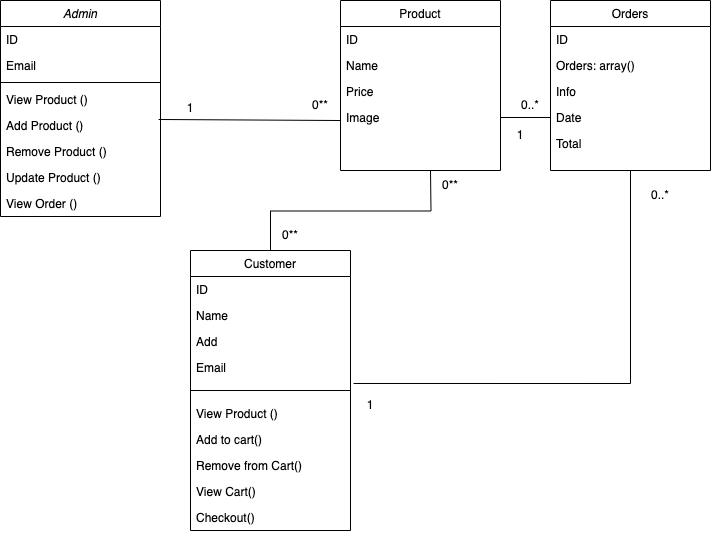

The diagram above was exported from draw.io. Its source (the exported page's mxGraphModel, read from the mxfile embedded in the PNG):
<mxGraphModel dx="904" dy="485" grid="1" gridSize="10" guides="1" tooltips="1" connect="1" arrows="1" fold="1" page="1" pageScale="1" pageWidth="827" pageHeight="1169" math="0" shadow="0">
  <root>
    <mxCell id="WIyWlLk6GJQsqaUBKTNV-0" />
    <mxCell id="WIyWlLk6GJQsqaUBKTNV-1" parent="WIyWlLk6GJQsqaUBKTNV-0" />
    <mxCell id="zkfFHV4jXpPFQw0GAbJ--0" value="Admin" style="swimlane;fontStyle=2;align=center;verticalAlign=top;childLayout=stackLayout;horizontal=1;startSize=26;horizontalStack=0;resizeParent=1;resizeLast=0;collapsible=1;marginBottom=0;rounded=0;shadow=0;strokeWidth=1;" parent="WIyWlLk6GJQsqaUBKTNV-1" vertex="1">
      <mxGeometry x="90" y="120" width="160" height="216" as="geometry">
        <mxRectangle x="230" y="140" width="160" height="26" as="alternateBounds" />
      </mxGeometry>
    </mxCell>
    <mxCell id="zkfFHV4jXpPFQw0GAbJ--1" value="ID " style="text;align=left;verticalAlign=top;spacingLeft=4;spacingRight=4;overflow=hidden;rotatable=0;points=[[0,0.5],[1,0.5]];portConstraint=eastwest;" parent="zkfFHV4jXpPFQw0GAbJ--0" vertex="1">
      <mxGeometry y="26" width="160" height="26" as="geometry" />
    </mxCell>
    <mxCell id="zkfFHV4jXpPFQw0GAbJ--2" value="Email" style="text;align=left;verticalAlign=top;spacingLeft=4;spacingRight=4;overflow=hidden;rotatable=0;points=[[0,0.5],[1,0.5]];portConstraint=eastwest;rounded=0;shadow=0;html=0;" parent="zkfFHV4jXpPFQw0GAbJ--0" vertex="1">
      <mxGeometry y="52" width="160" height="26" as="geometry" />
    </mxCell>
    <mxCell id="zkfFHV4jXpPFQw0GAbJ--4" value="" style="line;html=1;strokeWidth=1;align=left;verticalAlign=middle;spacingTop=-1;spacingLeft=3;spacingRight=3;rotatable=0;labelPosition=right;points=[];portConstraint=eastwest;" parent="zkfFHV4jXpPFQw0GAbJ--0" vertex="1">
      <mxGeometry y="78" width="160" height="8" as="geometry" />
    </mxCell>
    <mxCell id="zkfFHV4jXpPFQw0GAbJ--5" value="View Product ()" style="text;align=left;verticalAlign=top;spacingLeft=4;spacingRight=4;overflow=hidden;rotatable=0;points=[[0,0.5],[1,0.5]];portConstraint=eastwest;" parent="zkfFHV4jXpPFQw0GAbJ--0" vertex="1">
      <mxGeometry y="86" width="160" height="26" as="geometry" />
    </mxCell>
    <mxCell id="NPL8Y1NmfixaTlsBjapG-1" value="Add Product ()" style="text;align=left;verticalAlign=top;spacingLeft=4;spacingRight=4;overflow=hidden;rotatable=0;points=[[0,0.5],[1,0.5]];portConstraint=eastwest;" vertex="1" parent="zkfFHV4jXpPFQw0GAbJ--0">
      <mxGeometry y="112" width="160" height="26" as="geometry" />
    </mxCell>
    <mxCell id="NPL8Y1NmfixaTlsBjapG-2" value="Remove Product ()" style="text;align=left;verticalAlign=top;spacingLeft=4;spacingRight=4;overflow=hidden;rotatable=0;points=[[0,0.5],[1,0.5]];portConstraint=eastwest;" vertex="1" parent="zkfFHV4jXpPFQw0GAbJ--0">
      <mxGeometry y="138" width="160" height="26" as="geometry" />
    </mxCell>
    <mxCell id="NPL8Y1NmfixaTlsBjapG-3" value="Update Product ()" style="text;align=left;verticalAlign=top;spacingLeft=4;spacingRight=4;overflow=hidden;rotatable=0;points=[[0,0.5],[1,0.5]];portConstraint=eastwest;" vertex="1" parent="zkfFHV4jXpPFQw0GAbJ--0">
      <mxGeometry y="164" width="160" height="26" as="geometry" />
    </mxCell>
    <mxCell id="NPL8Y1NmfixaTlsBjapG-4" value="View Order ()" style="text;align=left;verticalAlign=top;spacingLeft=4;spacingRight=4;overflow=hidden;rotatable=0;points=[[0,0.5],[1,0.5]];portConstraint=eastwest;" vertex="1" parent="zkfFHV4jXpPFQw0GAbJ--0">
      <mxGeometry y="190" width="160" height="26" as="geometry" />
    </mxCell>
    <mxCell id="zkfFHV4jXpPFQw0GAbJ--6" value="Customer" style="swimlane;fontStyle=0;align=center;verticalAlign=top;childLayout=stackLayout;horizontal=1;startSize=26;horizontalStack=0;resizeParent=1;resizeLast=0;collapsible=1;marginBottom=0;rounded=0;shadow=0;strokeWidth=1;" parent="WIyWlLk6GJQsqaUBKTNV-1" vertex="1">
      <mxGeometry x="280" y="370" width="160" height="280" as="geometry">
        <mxRectangle x="130" y="380" width="160" height="26" as="alternateBounds" />
      </mxGeometry>
    </mxCell>
    <mxCell id="zkfFHV4jXpPFQw0GAbJ--7" value="ID" style="text;align=left;verticalAlign=top;spacingLeft=4;spacingRight=4;overflow=hidden;rotatable=0;points=[[0,0.5],[1,0.5]];portConstraint=eastwest;" parent="zkfFHV4jXpPFQw0GAbJ--6" vertex="1">
      <mxGeometry y="26" width="160" height="26" as="geometry" />
    </mxCell>
    <mxCell id="zkfFHV4jXpPFQw0GAbJ--8" value="Name" style="text;align=left;verticalAlign=top;spacingLeft=4;spacingRight=4;overflow=hidden;rotatable=0;points=[[0,0.5],[1,0.5]];portConstraint=eastwest;rounded=0;shadow=0;html=0;" parent="zkfFHV4jXpPFQw0GAbJ--6" vertex="1">
      <mxGeometry y="52" width="160" height="26" as="geometry" />
    </mxCell>
    <mxCell id="NPL8Y1NmfixaTlsBjapG-5" value="Add" style="text;align=left;verticalAlign=top;spacingLeft=4;spacingRight=4;overflow=hidden;rotatable=0;points=[[0,0.5],[1,0.5]];portConstraint=eastwest;rounded=0;shadow=0;html=0;" vertex="1" parent="zkfFHV4jXpPFQw0GAbJ--6">
      <mxGeometry y="78" width="160" height="26" as="geometry" />
    </mxCell>
    <mxCell id="NPL8Y1NmfixaTlsBjapG-6" value="Email" style="text;align=left;verticalAlign=top;spacingLeft=4;spacingRight=4;overflow=hidden;rotatable=0;points=[[0,0.5],[1,0.5]];portConstraint=eastwest;rounded=0;shadow=0;html=0;" vertex="1" parent="zkfFHV4jXpPFQw0GAbJ--6">
      <mxGeometry y="104" width="160" height="26" as="geometry" />
    </mxCell>
    <mxCell id="NPL8Y1NmfixaTlsBjapG-13" value="" style="line;html=1;strokeWidth=1;align=left;verticalAlign=middle;spacingTop=-1;spacingLeft=3;spacingRight=3;rotatable=0;labelPosition=right;points=[];portConstraint=eastwest;" vertex="1" parent="zkfFHV4jXpPFQw0GAbJ--6">
      <mxGeometry y="130" width="160" height="20" as="geometry" />
    </mxCell>
    <mxCell id="NPL8Y1NmfixaTlsBjapG-7" value="View Product ()" style="text;align=left;verticalAlign=top;spacingLeft=4;spacingRight=4;overflow=hidden;rotatable=0;points=[[0,0.5],[1,0.5]];portConstraint=eastwest;rounded=0;shadow=0;html=0;" vertex="1" parent="zkfFHV4jXpPFQw0GAbJ--6">
      <mxGeometry y="150" width="160" height="26" as="geometry" />
    </mxCell>
    <mxCell id="NPL8Y1NmfixaTlsBjapG-8" value="Add to cart()" style="text;align=left;verticalAlign=top;spacingLeft=4;spacingRight=4;overflow=hidden;rotatable=0;points=[[0,0.5],[1,0.5]];portConstraint=eastwest;rounded=0;shadow=0;html=0;" vertex="1" parent="zkfFHV4jXpPFQw0GAbJ--6">
      <mxGeometry y="176" width="160" height="26" as="geometry" />
    </mxCell>
    <mxCell id="NPL8Y1NmfixaTlsBjapG-9" value="Remove from Cart()" style="text;align=left;verticalAlign=top;spacingLeft=4;spacingRight=4;overflow=hidden;rotatable=0;points=[[0,0.5],[1,0.5]];portConstraint=eastwest;rounded=0;shadow=0;html=0;" vertex="1" parent="zkfFHV4jXpPFQw0GAbJ--6">
      <mxGeometry y="202" width="160" height="26" as="geometry" />
    </mxCell>
    <mxCell id="NPL8Y1NmfixaTlsBjapG-10" value="View Cart()" style="text;align=left;verticalAlign=top;spacingLeft=4;spacingRight=4;overflow=hidden;rotatable=0;points=[[0,0.5],[1,0.5]];portConstraint=eastwest;rounded=0;shadow=0;html=0;" vertex="1" parent="zkfFHV4jXpPFQw0GAbJ--6">
      <mxGeometry y="228" width="160" height="26" as="geometry" />
    </mxCell>
    <mxCell id="NPL8Y1NmfixaTlsBjapG-11" value="Checkout()" style="text;align=left;verticalAlign=top;spacingLeft=4;spacingRight=4;overflow=hidden;rotatable=0;points=[[0,0.5],[1,0.5]];portConstraint=eastwest;rounded=0;shadow=0;html=0;" vertex="1" parent="zkfFHV4jXpPFQw0GAbJ--6">
      <mxGeometry y="254" width="160" height="26" as="geometry" />
    </mxCell>
    <mxCell id="zkfFHV4jXpPFQw0GAbJ--13" value="Product" style="swimlane;fontStyle=0;align=center;verticalAlign=top;childLayout=stackLayout;horizontal=1;startSize=26;horizontalStack=0;resizeParent=1;resizeLast=0;collapsible=1;marginBottom=0;rounded=0;shadow=0;strokeWidth=1;" parent="WIyWlLk6GJQsqaUBKTNV-1" vertex="1">
      <mxGeometry x="430" y="120" width="160" height="170" as="geometry">
        <mxRectangle x="340" y="380" width="170" height="26" as="alternateBounds" />
      </mxGeometry>
    </mxCell>
    <mxCell id="zkfFHV4jXpPFQw0GAbJ--14" value="ID" style="text;align=left;verticalAlign=top;spacingLeft=4;spacingRight=4;overflow=hidden;rotatable=0;points=[[0,0.5],[1,0.5]];portConstraint=eastwest;" parent="zkfFHV4jXpPFQw0GAbJ--13" vertex="1">
      <mxGeometry y="26" width="160" height="26" as="geometry" />
    </mxCell>
    <mxCell id="NPL8Y1NmfixaTlsBjapG-16" value="Name" style="text;align=left;verticalAlign=top;spacingLeft=4;spacingRight=4;overflow=hidden;rotatable=0;points=[[0,0.5],[1,0.5]];portConstraint=eastwest;" vertex="1" parent="zkfFHV4jXpPFQw0GAbJ--13">
      <mxGeometry y="52" width="160" height="26" as="geometry" />
    </mxCell>
    <mxCell id="NPL8Y1NmfixaTlsBjapG-17" value="Price" style="text;align=left;verticalAlign=top;spacingLeft=4;spacingRight=4;overflow=hidden;rotatable=0;points=[[0,0.5],[1,0.5]];portConstraint=eastwest;" vertex="1" parent="zkfFHV4jXpPFQw0GAbJ--13">
      <mxGeometry y="78" width="160" height="26" as="geometry" />
    </mxCell>
    <mxCell id="NPL8Y1NmfixaTlsBjapG-18" value="Image" style="text;align=left;verticalAlign=top;spacingLeft=4;spacingRight=4;overflow=hidden;rotatable=0;points=[[0,0.5],[1,0.5]];portConstraint=eastwest;" vertex="1" parent="zkfFHV4jXpPFQw0GAbJ--13">
      <mxGeometry y="104" width="160" height="26" as="geometry" />
    </mxCell>
    <mxCell id="zkfFHV4jXpPFQw0GAbJ--17" value="Orders" style="swimlane;fontStyle=0;align=center;verticalAlign=top;childLayout=stackLayout;horizontal=1;startSize=26;horizontalStack=0;resizeParent=1;resizeLast=0;collapsible=1;marginBottom=0;rounded=0;shadow=0;strokeWidth=1;" parent="WIyWlLk6GJQsqaUBKTNV-1" vertex="1">
      <mxGeometry x="640" y="120" width="160" height="170" as="geometry">
        <mxRectangle x="550" y="140" width="160" height="26" as="alternateBounds" />
      </mxGeometry>
    </mxCell>
    <mxCell id="zkfFHV4jXpPFQw0GAbJ--18" value="ID" style="text;align=left;verticalAlign=top;spacingLeft=4;spacingRight=4;overflow=hidden;rotatable=0;points=[[0,0.5],[1,0.5]];portConstraint=eastwest;" parent="zkfFHV4jXpPFQw0GAbJ--17" vertex="1">
      <mxGeometry y="26" width="160" height="26" as="geometry" />
    </mxCell>
    <mxCell id="zkfFHV4jXpPFQw0GAbJ--19" value="Orders: array()" style="text;align=left;verticalAlign=top;spacingLeft=4;spacingRight=4;overflow=hidden;rotatable=0;points=[[0,0.5],[1,0.5]];portConstraint=eastwest;rounded=0;shadow=0;html=0;" parent="zkfFHV4jXpPFQw0GAbJ--17" vertex="1">
      <mxGeometry y="52" width="160" height="26" as="geometry" />
    </mxCell>
    <mxCell id="zkfFHV4jXpPFQw0GAbJ--20" value="Info" style="text;align=left;verticalAlign=top;spacingLeft=4;spacingRight=4;overflow=hidden;rotatable=0;points=[[0,0.5],[1,0.5]];portConstraint=eastwest;rounded=0;shadow=0;html=0;" parent="zkfFHV4jXpPFQw0GAbJ--17" vertex="1">
      <mxGeometry y="78" width="160" height="26" as="geometry" />
    </mxCell>
    <mxCell id="zkfFHV4jXpPFQw0GAbJ--21" value="Date" style="text;align=left;verticalAlign=top;spacingLeft=4;spacingRight=4;overflow=hidden;rotatable=0;points=[[0,0.5],[1,0.5]];portConstraint=eastwest;rounded=0;shadow=0;html=0;" parent="zkfFHV4jXpPFQw0GAbJ--17" vertex="1">
      <mxGeometry y="104" width="160" height="26" as="geometry" />
    </mxCell>
    <mxCell id="zkfFHV4jXpPFQw0GAbJ--22" value="Total" style="text;align=left;verticalAlign=top;spacingLeft=4;spacingRight=4;overflow=hidden;rotatable=0;points=[[0,0.5],[1,0.5]];portConstraint=eastwest;rounded=0;shadow=0;html=0;" parent="zkfFHV4jXpPFQw0GAbJ--17" vertex="1">
      <mxGeometry y="130" width="160" height="26" as="geometry" />
    </mxCell>
    <mxCell id="NPL8Y1NmfixaTlsBjapG-23" value="" style="endArrow=none;html=1;rounded=0;exitX=0.988;exitY=0.269;exitDx=0;exitDy=0;exitPerimeter=0;" edge="1" parent="WIyWlLk6GJQsqaUBKTNV-1" source="NPL8Y1NmfixaTlsBjapG-1">
      <mxGeometry width="50" height="50" relative="1" as="geometry">
        <mxPoint x="480" y="390" as="sourcePoint" />
        <mxPoint x="430" y="240" as="targetPoint" />
      </mxGeometry>
    </mxCell>
    <mxCell id="NPL8Y1NmfixaTlsBjapG-25" value="" style="endArrow=none;html=1;rounded=0;exitX=0.5;exitY=0;exitDx=0;exitDy=0;edgeStyle=orthogonalEdgeStyle;" edge="1" parent="WIyWlLk6GJQsqaUBKTNV-1" source="zkfFHV4jXpPFQw0GAbJ--6">
      <mxGeometry width="50" height="50" relative="1" as="geometry">
        <mxPoint x="480" y="390" as="sourcePoint" />
        <mxPoint x="520" y="290" as="targetPoint" />
      </mxGeometry>
    </mxCell>
    <mxCell id="NPL8Y1NmfixaTlsBjapG-30" value="" style="endArrow=none;html=1;rounded=0;edgeStyle=orthogonalEdgeStyle;exitX=1.019;exitY=1.115;exitDx=0;exitDy=0;exitPerimeter=0;entryX=0.5;entryY=1;entryDx=0;entryDy=0;" edge="1" parent="WIyWlLk6GJQsqaUBKTNV-1" source="NPL8Y1NmfixaTlsBjapG-6" target="zkfFHV4jXpPFQw0GAbJ--17">
      <mxGeometry width="50" height="50" relative="1" as="geometry">
        <mxPoint x="480" y="370" as="sourcePoint" />
        <mxPoint x="530" y="320" as="targetPoint" />
      </mxGeometry>
    </mxCell>
    <mxCell id="NPL8Y1NmfixaTlsBjapG-31" value="1" style="text;html=1;strokeColor=none;fillColor=none;align=center;verticalAlign=middle;whiteSpace=wrap;rounded=0;" vertex="1" parent="WIyWlLk6GJQsqaUBKTNV-1">
      <mxGeometry x="250" y="213" width="60" height="30" as="geometry" />
    </mxCell>
    <mxCell id="NPL8Y1NmfixaTlsBjapG-32" value="0**" style="text;html=1;strokeColor=none;fillColor=none;align=center;verticalAlign=middle;whiteSpace=wrap;rounded=0;" vertex="1" parent="WIyWlLk6GJQsqaUBKTNV-1">
      <mxGeometry x="380" y="210" width="60" height="30" as="geometry" />
    </mxCell>
    <mxCell id="NPL8Y1NmfixaTlsBjapG-33" value="0**" style="text;html=1;strokeColor=none;fillColor=none;align=center;verticalAlign=middle;whiteSpace=wrap;rounded=0;" vertex="1" parent="WIyWlLk6GJQsqaUBKTNV-1">
      <mxGeometry x="510" y="290" width="60" height="30" as="geometry" />
    </mxCell>
    <mxCell id="NPL8Y1NmfixaTlsBjapG-34" value="0**" style="text;html=1;strokeColor=none;fillColor=none;align=center;verticalAlign=middle;whiteSpace=wrap;rounded=0;" vertex="1" parent="WIyWlLk6GJQsqaUBKTNV-1">
      <mxGeometry x="350" y="340" width="60" height="30" as="geometry" />
    </mxCell>
    <mxCell id="NPL8Y1NmfixaTlsBjapG-35" value="" style="endArrow=none;html=1;rounded=0;exitX=1;exitY=0.5;exitDx=0;exitDy=0;entryX=0;entryY=0.5;entryDx=0;entryDy=0;" edge="1" parent="WIyWlLk6GJQsqaUBKTNV-1" source="NPL8Y1NmfixaTlsBjapG-18" target="zkfFHV4jXpPFQw0GAbJ--21">
      <mxGeometry width="50" height="50" relative="1" as="geometry">
        <mxPoint x="600" y="253" as="sourcePoint" />
        <mxPoint x="650" y="203" as="targetPoint" />
      </mxGeometry>
    </mxCell>
    <mxCell id="NPL8Y1NmfixaTlsBjapG-36" value="1" style="text;html=1;strokeColor=none;fillColor=none;align=center;verticalAlign=middle;whiteSpace=wrap;rounded=0;" vertex="1" parent="WIyWlLk6GJQsqaUBKTNV-1">
      <mxGeometry x="580" y="240" width="60" height="30" as="geometry" />
    </mxCell>
    <mxCell id="NPL8Y1NmfixaTlsBjapG-38" value="0..*" style="text;html=1;strokeColor=none;fillColor=none;align=center;verticalAlign=middle;whiteSpace=wrap;rounded=0;" vertex="1" parent="WIyWlLk6GJQsqaUBKTNV-1">
      <mxGeometry x="590" y="210" width="60" height="30" as="geometry" />
    </mxCell>
    <mxCell id="NPL8Y1NmfixaTlsBjapG-39" value="0..*" style="text;html=1;strokeColor=none;fillColor=none;align=center;verticalAlign=middle;whiteSpace=wrap;rounded=0;" vertex="1" parent="WIyWlLk6GJQsqaUBKTNV-1">
      <mxGeometry x="720" y="300" width="60" height="30" as="geometry" />
    </mxCell>
    <mxCell id="NPL8Y1NmfixaTlsBjapG-40" value="1" style="text;html=1;strokeColor=none;fillColor=none;align=center;verticalAlign=middle;whiteSpace=wrap;rounded=0;" vertex="1" parent="WIyWlLk6GJQsqaUBKTNV-1">
      <mxGeometry x="430" y="510" width="60" height="30" as="geometry" />
    </mxCell>
  </root>
</mxGraphModel>